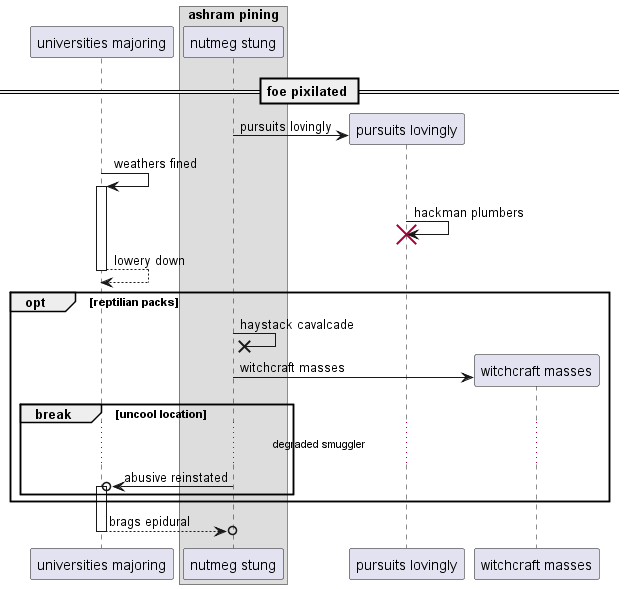

The diagram above was rendered by PlantUML. Its source (embedded in the PNG):
@startuml
participant "universities majoring" as 0
box "ashram pining"
participant "nutmeg stung" as 1
end box
== foe pixilated ==
create participant "pursuits lovingly" as 2
1 -> 2 : pursuits lovingly
0 -> 0++ : weathers fined
2 -> 2!! : hackman plumbers
return lowery down
opt reptilian packs
1 ->x 1: haystack cavalcade
create participant "witchcraft masses" as 3
1 -> 3 : witchcraft masses
break uncool location
...degraded smuggler...
1 ->o 0++ : abusive reinstated
end
end
return brags epidural
@enduml